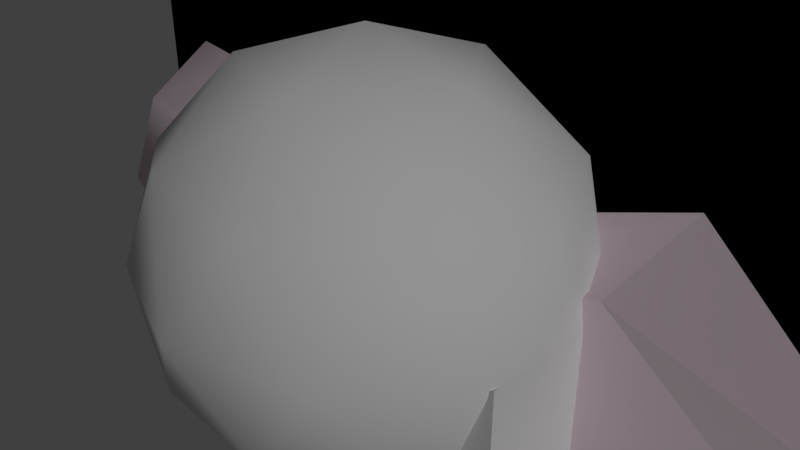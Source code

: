 # Source: cake-tiles-cavern.blend  (saved by Blender 2.78.0; exported with 4.5.12 LTS)
import bpy
from mathutils import Matrix  # noqa: F401  (used for matrix-valued properties, if any)

bpy.ops.wm.read_factory_settings(use_empty=True)
scene = bpy.context.scene
scene.name = 'Scene'

# ---- collections
col_collection_1 = bpy.data.collections.new('Collection 1'); scene.collection.children.link(col_collection_1)

# ---- materials (node trees are filled in below, after node groups)
mat_material_001 = bpy.data.materials.new('Material.001')
mat_material_001.alpha_threshold = 0.0
mat_material_001.use_transparent_shadow = False
mat_material_001.diffuse_color = (0.8276, 0.6893, 0.7588, 1.0)
mat_material_001.specular_color = (0.7357, 0.3962, 0.2278)
mat_material_001.roughness = 0.5
mat_material_001.specular_intensity = 0.09043
mat_material_001.line_color = (0.0, 0.0, 0.0, 1.0)
mat_material = bpy.data.materials.new('Material')
mat_material.alpha_threshold = 0.0
mat_material.use_transparent_shadow = False
mat_material.specular_color = (1.0, 0.2828, 0.0576)
mat_material.roughness = 0.5
mat_material.specular_intensity = 0.2074
mat_material.line_color = (0.0, 0.0, 0.0, 1.0)

# ---- material node trees

# ---- world
world_world = bpy.data.worlds.new('World'); scene.world = world_world
world_world.color = (0.05088, 0.05088, 0.05088)
world_world.use_sun_shadow = False
world_world.sun_shadow_jitter_overblur = 0.0
world_world.cycles.sampling_method = 'MANUAL'

# ---- cameras
cam_camera = bpy.data.cameras.new('Camera')
cam_camera.clip_end = 100.0
cam_camera.lens = 35.0
cam_camera.sensor_width = 32.0
cam_camera.sensor_height = 18.0
cam_camera.ortho_scale = 7.314
cam_camera.dof.focus_distance = 0.0
cam_camera.dof.aperture_fstop = 128.0

# ---- lights
light_lamp = bpy.data.lights.new('Lamp', 'SUN')
light_lamp.transmission_factor = 0.0
light_lamp.cutoff_distance = 30.0
light_lamp.angle = 0.1993
light_lamp.energy = 1.0
light_lamp.shadow_buffer_clip_start = 1.001
light_lamp.shadow_soft_size = 0.1
light_lamp.shadow_cascade_max_distance = 1000.0

# ---- meshes
me_plane_002 = bpy.data.meshes.new('Plane.002')
me_plane_002.from_pydata([(-7.464, 1.99, -2.482), (7.464, 1.99, -2.482), (-7.464, 1.99, 2.482), (7.464, 1.99, 2.482), (7.464, 1.99, -1.904), (-7.464, 1.99, -0.4386), (6.143, 1.99, -0.556), (3.177, 1.99, 0.3471), (0.195, 1.99, 0.003814), (-1.135, 1.99, 0.2326), (-1.64, 1.99, 0.4615), (-3.498, 1.99, 0.4767), (-5.218, 1.99, 0.3013), (-6.388, 1.99, 0.3471), (-4.691, 1.99, -1.339), (-3.819, 1.99, -1.011), (-3.337, 1.99, -0.9649), (-0.9978, 1.99, -1.262), (-0.172, 1.99, -1.476), (0.01147, 1.99, -1.735), (2.535, 1.99, -1.4), (2.993, 1.99, -1.918), (3.406, 1.99, -1.964), (4.301, 1.99, -1.72), (5.585, 1.99, -1.423), (7.076, 1.99, -1.995), (7.464, 1.99, -0.3318), (2.96, 0.469, 0.1544), (5.684, 0.469, -0.5062), (0.2217, 0.469, -0.09667), (-1.0, 0.469, 0.07074), (-1.463, 0.469, 0.2382), (-3.169, 0.469, 0.2493), (-4.749, 0.469, 0.121), (-5.823, 0.469, 0.1544), (-6.811, 0.469, -0.4203), (-4.265, 0.469, -1.079), (-3.464, 0.469, -0.8389), (-3.022, 0.469, -0.8054), (-0.8736, 0.469, -1.023), (-0.1154, 0.469, -1.179), (0.05315, 0.469, -1.369), (2.37, 0.469, -1.123), (2.791, 0.469, -1.503), (3.17, 0.469, -1.536), (3.992, 0.469, -1.358), (5.171, 0.469, -1.14), (6.54, 0.469, -1.559), (6.896, 0.469, -1.492), (6.896, 0.469, -0.3422)], [], [(0, 1, 4, 25, 24, 23, 22, 21, 20, 19, 18, 17, 16, 15, 14, 5), (13, 12, 11, 10, 9, 8, 7, 26, 3, 2, 5), (4, 26, 49, 48), (26, 7, 6), (28, 27, 29, 30, 31, 32, 33, 37, 38, 39, 40, 41, 42, 43, 44, 45, 46, 47, 48, 49), (6, 7, 27, 28), (20, 21, 43, 42), (5, 14, 36, 35), (7, 8, 29, 27), (21, 22, 44, 43), (14, 15, 37, 36), (8, 9, 30, 29), (22, 23, 45, 44), (15, 16, 38, 37), (9, 10, 31, 30), (23, 24, 46, 45), (16, 17, 39, 38), (10, 11, 32, 31), (24, 25, 47, 46), (17, 18, 40, 39), (11, 12, 33, 32), (25, 4, 48, 47), (18, 19, 41, 40), (12, 13, 34, 33), (26, 6, 28, 49), (19, 20, 42, 41), (13, 5, 35, 34), (37, 33, 34, 35, 36)])
me_plane_002.polygons.foreach_set('use_smooth', [True] * 28)
_uv = me_plane_002.uv_layers.new(name='UVMap')
_uv.uv.foreach_set('vector', [0.0, 0.0, 1.0, 0.0, 1.0, 0.1165, 0.9741, 0.09817, 0.8742, 0.2134, 0.7881, 0.1535, 0.7282, 0.1043, 0.7005, 0.1135, 0.6698, 0.218, 0.5008, 0.1504, 0.4885, 0.2027, 0.4332, 0.2457, 0.2764, 0.3056, 0.2442, 0.2964, 0.1858, 0.2303, 0.0, 0.4116, 0.07205, 0.5699, 0.1504, 0.5607, 0.2657, 0.596, 0.3901, 0.593, 0.4239, 0.5469, 0.5131, 0.5008, 0.7128, 0.5699, 1.0, 0.4332, 1.0, 1.0, 0.0, 1.0, 0.0, 0.4116, 0.4691, -0.06666, 0.6549, -0.06666, 0.6549, 0.1131, 0.4691, 0.1131, 1.0, 0.4332, 0.7128, 0.5699, 0.9116, 0.388, 0.9116, 0.388, 0.7128, 0.5699, 0.5131, 0.5008, 0.4239, 0.5469, 0.3901, 0.593, 0.2657, 0.596, 0.1504, 0.5607, 0.2442, 0.2964, 0.2764, 0.3056, 0.4332, 0.2457, 0.4885, 0.2027, 0.5008, 0.1504, 0.6698, 0.218, 0.7005, 0.1135, 0.7282, 0.1043, 0.7881, 0.1535, 0.8742, 0.2134, 0.9741, 0.09817, 1.0, 0.1165, 1.0, 0.4332, 0.8131, -0.06666, 1.18, -0.06666, 1.18, 0.1131, 0.8131, 0.1131, -0.163, -0.06666, -0.08114, -0.06666, -0.08114, 0.1131, -0.163, 0.1131, -1.393, -0.06666, -1.048, -0.06666, -1.048, 0.1131, -1.393, 0.1131, 1.18, -0.06666, 1.534, -0.06666, 1.534, 0.1131, 1.18, 0.1131, -0.08114, -0.06666, -0.03205, -0.06666, -0.03205, 0.1131, -0.08114, 0.1131, -1.048, -0.06666, -0.938, -0.06666, -0.938, 0.1131, -1.048, 0.1131, 1.534, -0.06666, 1.694, -0.06666, 1.694, 0.1131, 1.534, 0.1131, -0.03205, -0.06666, 0.07754, -0.06666, 0.07754, 0.1131, -0.03205, 0.1131, -0.938, -0.06666, -0.8809, -0.06666, -0.8809, 0.1131, -0.938, 0.1131, 1.694, -0.06666, 1.759, -0.06666, 1.759, 0.1131, 1.694, 0.1131, 0.07754, -0.06666, 0.2334, -0.06666, 0.2334, 0.1131, 0.07754, 0.1131, -0.8809, -0.06666, -0.6021, -0.06666, -0.6021, 0.1131, -0.8809, 0.1131, 1.759, -0.06666, 1.979, -0.06666, 1.979, 0.1131, 1.759, 0.1131, 0.2334, -0.06666, 0.4221, -0.06666, 0.4221, 0.1131, 0.2334, 0.1131, -0.6021, -0.06666, -0.5013, -0.06666, -0.5013, 0.1131, -0.6021, 0.1131, 1.979, -0.06666, 2.183, -0.06666, 2.183, 0.1131, 1.979, 0.1131, 0.4221, -0.06666, 0.4691, -0.06666, 0.4691, 0.1131, 0.4221, 0.1131, -0.5013, -0.06666, -0.4638, -0.06666, -0.4638, 0.1131, -0.5013, 0.1131, 2.183, -0.06666, 2.322, -0.06666, 2.322, 0.1131, 2.183, 0.1131, 0.6549, -0.06666, 0.8131, -0.06666, 0.8131, 0.1131, 0.6549, 0.1131, -0.4638, -0.06666, -0.163, -0.06666, -0.163, 0.1131, -0.4638, 0.1131, 2.322, -0.06666, 2.479, -0.06666, 2.479, 0.1131, 2.322, 0.1131, 0.2442, 0.2964, 0.1504, 0.5607, 0.07205, 0.5699, 0.0, 0.4116, 0.1858, 0.2303])
me_plane_002.materials.append(mat_material_001)
me_plane_002.use_remesh_preserve_volume = False
me_plane_002.use_remesh_preserve_attributes = False
me_plane_002.use_mirror_vertex_groups = False
me_plane_002.update()
me_plane_001 = bpy.data.meshes.new('Plane.001')
me_plane_001.from_pydata([(-7.464, 1.99, -2.482), (7.464, 1.99, -2.482), (-7.464, 1.99, 2.482), (7.464, 1.99, 2.482), (-1.558, 1.99, 0.6113), (-1.525, 1.99, 0.8416), (0.04122, 1.99, 1.883), (0.5029, 1.99, 1.818), (1.772, 1.99, 1.044), (-1.558, 19.93, 0.6113), (-1.525, 19.93, 0.8416), (0.04122, 19.93, 1.883), (0.5029, 19.93, 1.818), (1.772, 19.93, 1.044), (-3.372, 1.99, -0.9622), (-1.03, 1.99, 0.2385), (0.1731, 1.99, 0.01371), (2.943, 1.99, 0.3043), (3.504, 1.99, -0.9951), (2.481, 1.99, -1.406), (-0.008244, 1.99, -1.708), (-0.2391, 1.99, -1.423), (-3.372, 20.16, -0.9622), (-1.03, 20.16, 0.2385), (0.1731, 20.16, 0.01371), (2.943, 20.16, 0.3043), (3.504, 20.16, -0.9951), (2.481, 20.16, -1.406), (-0.008244, 20.16, -1.708), (-0.2391, 20.16, -1.423)], [], [(0, 1, 18, 19, 20, 21, 14), (13, 12, 11, 10, 9), (2, 4, 5, 6, 7, 8, 3), (6, 5, 10, 11), (4, 8, 13, 9), (7, 6, 11, 12), (5, 4, 9, 10), (8, 7, 12, 13), (22, 29, 28, 27, 26, 25, 24, 23), (16, 15, 23, 24), (15, 16, 17, 8, 4), (21, 20, 28, 29), (19, 18, 26, 27), (17, 16, 24, 25), (15, 14, 22, 23), (14, 21, 29, 22), (20, 19, 27, 28), (18, 17, 25, 26), (4, 2, 0, 14, 15), (8, 17, 3), (3, 17, 18, 1)])
me_plane_001.polygons.foreach_set('use_smooth', [True] * 21)
_uv = me_plane_001.uv_layers.new(name='UVMap')
_uv.uv.foreach_set('vector', [0.0, 0.0, 1.0, 0.0, 0.7347, 0.2995, 0.6662, 0.2167, 0.4994, 0.1559, 0.484, 0.2134, 0.2741, 0.3062, 0.6187, 0.7104, 0.5337, 0.8662, 0.5028, 0.8794, 0.3978, 0.6695, 0.3956, 0.6232, 0.0, 1.0, 0.3956, 0.6232, 0.3978, 0.6695, 0.5028, 0.8794, 0.5337, 0.8662, 0.6187, 0.7104, 1.0, 1.0, -0.1772, 0.8839, -0.1772, 0.7646, 0.9606, 0.7646, 0.9606, 0.8839, -0.1773, 1.221, -0.1773, 1.008, 0.9606, 1.008, 0.9606, 1.221, -0.1772, 0.9135, -0.1772, 0.8839, 0.9606, 0.8839, 0.9606, 0.9135, -0.1772, 0.7646, -0.1772, 0.7448, 0.9607, 0.7448, 0.9606, 0.7646, -0.1773, 1.008, -0.1772, 0.9135, 0.9606, 0.9135, 0.9606, 1.008, 0.2741, 0.3062, 0.484, 0.2134, 0.4994, 0.1559, 0.6662, 0.2167, 0.7347, 0.2995, 0.6972, 0.5613, 0.5116, 0.5028, 0.431, 0.548, -0.1773, 0.2468, -0.1773, 0.1687, 0.9817, 0.1687, 0.9816, 0.2468, 0.431, 0.548, 0.5116, 0.5028, 0.6972, 0.5613, 0.6187, 0.7104, 0.3956, 0.6232, -0.1773, -0.201, -0.1773, -0.2244, 0.9817, -0.2244, 0.9817, -0.201, -0.1773, 0.5849, -0.1773, 0.5146, 0.9817, 0.5146, 0.9817, 0.5849, -0.1773, 0.4244, -0.1773, 0.2468, 0.9816, 0.2468, 0.9817, 0.4244, -0.1773, 0.1687, -0.1773, 0.0009223, 0.9817, 0.0009226, 0.9817, 0.1687, -0.1773, 0.0009223, -0.1773, -0.201, 0.9817, -0.201, 0.9817, 0.0009226, -0.1773, 0.7448, -0.1773, 0.5849, 0.9817, 0.5849, 0.9817, 0.7448, -0.1773, 0.5146, -0.1773, 0.4244, 0.9817, 0.4244, 0.9817, 0.5146, 0.3956, 0.6232, 0.0, 1.0, 0.0, 0.0, 0.2741, 0.3062, 0.431, 0.548, 0.6187, 0.7104, 0.6972, 0.5613, 1.0, 1.0, 1.0, 1.0, 0.6972, 0.5613, 0.7347, 0.2995, 1.0, 0.0])
_ca = me_plane_001.color_attributes.new('Col', 'BYTE_COLOR', 'CORNER')
_ca.data.foreach_set('color', [1.0, 1.0, 1.0, 1.0, 1.0, 1.0, 1.0, 1.0, 1.0, 1.0, 1.0, 1.0, 0.9911, 0.9911, 0.9911, 0.9961, 1.0, 1.0, 1.0, 1.0, 1.0, 1.0, 1.0, 1.0, 1.0, 1.0, 1.0, 1.0, 0.0, 0.0, 0.0, 1.0, 0.0, 0.0, 0.0, 1.0, 0.0, 0.0, 0.0, 1.0, 0.0, 0.0, 0.0, 1.0, 0.0, 0.0, 0.0, 1.0, 1.0, 1.0, 1.0, 1.0, 1.0, 1.0, 1.0, 1.0, 1.0, 1.0, 1.0, 1.0, 1.0, 1.0, 1.0, 1.0, 1.0, 1.0, 1.0, 1.0, 1.0, 1.0, 1.0, 1.0, 1.0, 1.0, 1.0, 1.0, 1.0, 1.0, 1.0, 1.0, 1.0, 1.0, 1.0, 1.0, 0.0, 0.0, 0.0, 1.0, 0.0, 0.0, 0.0, 1.0, 1.0, 1.0, 1.0, 1.0, 1.0, 1.0, 1.0, 1.0, 0.0, 0.0, 0.0, 1.0, 0.0, 0.0, 0.0, 1.0, 1.0, 1.0, 1.0, 1.0, 1.0, 1.0, 1.0, 1.0, 0.0, 0.0, 0.0, 1.0, 0.0, 0.0, 0.0, 1.0, 1.0, 1.0, 1.0, 1.0, 1.0, 1.0, 1.0, 1.0, 0.0, 0.0, 0.0, 1.0, 0.0, 0.0, 0.0, 1.0, 1.0, 1.0, 1.0, 1.0, 1.0, 1.0, 1.0, 1.0, 0.0, 0.0, 0.0, 1.0, 0.0, 0.0, 0.0, 1.0, 0.0, 0.0, 0.0, 1.0, 0.0, 0.0, 0.0, 1.0, 0.0, 0.0, 0.0, 1.0, 0.0, 0.0, 0.0, 1.0, 0.0, 0.0, 0.0, 1.0, 0.0, 0.0, 0.0, 1.0, 0.0, 0.0, 0.0, 1.0, 0.0, 0.0, 0.0, 1.0, 1.0, 1.0, 1.0, 1.0, 1.0, 1.0, 1.0, 1.0, 0.0, 0.0, 0.0, 1.0, 0.0, 0.0, 0.0, 1.0, 1.0, 1.0, 1.0, 1.0, 1.0, 1.0, 1.0, 1.0, 0.9911, 0.9911, 0.9911, 0.9961, 1.0, 1.0, 1.0, 1.0, 1.0, 1.0, 1.0, 1.0, 1.0, 1.0, 1.0, 1.0, 1.0, 1.0, 1.0, 1.0, 0.0, 0.0, 0.0, 1.0, 0.0, 0.0, 0.0, 1.0, 0.9911, 0.9911, 0.9911, 0.9961, 1.0, 1.0, 1.0, 1.0, 0.0, 0.0, 0.0, 1.0, 0.0, 0.0, 0.0, 1.0, 0.9911, 0.9911, 0.9911, 0.9961, 1.0, 1.0, 1.0, 1.0, 0.0, 0.0, 0.0, 1.0, 0.0, 0.0, 0.0, 1.0, 1.0, 1.0, 1.0, 1.0, 1.0, 1.0, 1.0, 1.0, 0.0, 0.0, 0.0, 1.0, 0.0, 0.0, 0.0, 1.0, 1.0, 1.0, 1.0, 1.0, 1.0, 1.0, 1.0, 1.0, 0.0, 0.0, 0.0, 1.0, 0.0, 0.0, 0.0, 1.0, 1.0, 1.0, 1.0, 1.0, 0.9911, 0.9911, 0.9911, 0.9961, 0.0, 0.0, 0.0, 1.0, 0.0, 0.0, 0.0, 1.0, 1.0, 1.0, 1.0, 1.0, 0.9911, 0.9911, 0.9911, 0.9961, 0.0, 0.0, 0.0, 1.0, 0.0, 0.0, 0.0, 1.0, 1.0, 1.0, 1.0, 1.0, 1.0, 1.0, 1.0, 1.0, 1.0, 1.0, 1.0, 1.0, 1.0, 1.0, 1.0, 1.0, 1.0, 1.0, 1.0, 1.0, 1.0, 1.0, 1.0, 1.0, 0.9911, 0.9911, 0.9911, 0.9961, 1.0, 1.0, 1.0, 1.0, 1.0, 1.0, 1.0, 1.0, 0.9911, 0.9911, 0.9911, 0.9961, 1.0, 1.0, 1.0, 1.0, 1.0, 1.0, 1.0, 1.0])
me_plane_001.materials.append(mat_material_001)
me_plane_001.use_remesh_preserve_volume = False
me_plane_001.use_remesh_preserve_attributes = False
me_plane_001.use_mirror_vertex_groups = False
me_plane_001.update()
me_plane = bpy.data.meshes.new('Plane')
me_plane.from_pydata([(-7.464, 1.99, -2.482), (7.464, 1.99, -2.482), (-7.464, 1.99, 2.482), (7.464, 1.99, 2.482)], [], [(0, 1, 3, 2)])
_uv = me_plane.uv_layers.new(name='UVMap')
_uv.uv.foreach_set('vector', [0.0, 0.0, 1.0, 0.0, 1.0, 1.0, 0.0, 1.0])
me_plane.materials.append(mat_material_001)
me_plane.use_remesh_preserve_volume = False
me_plane.use_remesh_preserve_attributes = False
me_plane.use_mirror_vertex_groups = False
me_plane.update()
me_cube_009 = bpy.data.meshes.new('Cube.009')
me_cube_009.from_pydata([(0.9009, 0.3816, -0.972), (-0.9009, 0.3816, -0.972), (-0.9009, -0.376, -0.972), (0.9009, -0.376, -0.972), (0.9009, 0.376, 1.0), (0.9009, -0.376, 1.0), (-0.9009, -0.376, 1.0), (-0.9009, 0.376, 1.0), (0.9534, 0.3268, -0.9133), (0.9534, 0.322, 0.9413), (-0.9534, 0.3268, -0.9133), (-0.9534, 0.322, 0.9413), (-0.9534, -0.3216, -0.9133), (0.9534, -0.3216, -0.9133), (0.9534, -0.3216, 0.9413), (-0.9534, -0.3216, 0.9413)], [], [(2, 6, 15, 12), (5, 3, 13, 14), (3, 2, 1, 0), (4, 7, 6, 5), (5, 6, 2, 3), (9, 14, 13, 8), (10, 12, 15, 11), (1, 2, 12, 10), (6, 7, 11, 15), (4, 5, 14, 9), (3, 0, 8, 13)])
me_cube_009.polygons.foreach_set('use_smooth', [True] * 11)
_uv = me_cube_009.uv_layers.new(name='UVMap')
_uv.uv.foreach_set('vector', [0.2718, 0.29, 0.2816, 0.6317, 0.2304, 0.5904, 0.2255, 0.3358, 0.6547, 0.6906, 0.6656, 0.3461, 0.7146, 0.391, 0.703, 0.6469, 0.6656, 0.3461, 0.2718, 0.29, 0.2066, 0.1153, 0.738, 0.1176, 0.7725, 0.9017, 0.1516, 0.9017, 0.2816, 0.6317, 0.6547, 0.6906, 0.6547, 0.6906, 0.2816, 0.6317, 0.2718, 0.29, 0.6656, 0.3461, 0.7997, 0.7604, 0.703, 0.6469, 0.7146, 0.391, 0.7715, 0.2286, 0.1763, 0.2147, 0.2255, 0.3358, 0.2304, 0.5904, 0.1218, 0.744, 0.2066, 0.1153, 0.2718, 0.29, 0.2255, 0.3358, 0.1763, 0.2147, 0.2816, 0.6317, 0.1516, 0.9017, 0.1218, 0.744, 0.2304, 0.5904, 0.7725, 0.9017, 0.6547, 0.6906, 0.703, 0.6469, 0.7997, 0.7604, 0.6656, 0.3461, 0.738, 0.1176, 0.7715, 0.2286, 0.7146, 0.391])
me_cube_009.materials.append(mat_material)
me_cube_009.use_remesh_preserve_volume = False
me_cube_009.use_remesh_preserve_attributes = False
me_cube_009.use_mirror_vertex_groups = False
me_cube_009.update()
me_cube_008 = bpy.data.meshes.new('Cube.008')
me_cube_008.from_pydata([(0.5324, 0.2255, 0.5187), (-0.5324, 0.2255, 0.5187), (-0.5324, -0.2222, 0.5187), (0.5324, -0.2222, 0.5187), (0.5324, 0.2222, 1.0), (0.5324, -0.2222, 1.0), (-0.5324, -0.2222, 1.0), (-0.5324, 0.2222, 1.0), (0.6349, 0.1931, 0.5534), (0.6349, 0.1903, 0.9653), (-0.6349, 0.1931, 0.5534), (-0.6349, 0.1903, 0.9653), (-0.6349, -0.1901, 0.5534), (0.6349, -0.1901, 0.5534), (0.6349, -0.1901, 0.9653), (-0.6349, -0.1901, 0.9653)], [], [(2, 6, 15, 12), (5, 3, 13, 14), (3, 2, 1, 0), (4, 7, 6, 5), (5, 6, 2, 3), (9, 14, 13, 8), (10, 12, 15, 11), (1, 2, 12, 10), (6, 7, 11, 15), (4, 5, 14, 9), (3, 0, 8, 13)])
me_cube_008.polygons.foreach_set('use_smooth', [True] * 11)
_uv = me_cube_008.uv_layers.new(name='UVMap')
_uv.uv.foreach_set('vector', [0.1021, 0.2761, 0.1203, 0.6412, 0.02477, 0.597, 0.01578, 0.3251, 0.8163, 0.704, 0.8366, 0.336, 0.9279, 0.384, 0.9064, 0.6574, 0.8366, 0.336, 0.1021, 0.2761, -0.01956, 0.08946, 0.9715, 0.09194, 1.036, 0.9296, -0.1221, 0.9296, 0.1203, 0.6412, 0.8163, 0.704, 0.8163, 0.704, 0.1203, 0.6412, 0.1021, 0.2761, 0.8366, 0.336, 1.087, 0.7786, 0.9064, 0.6574, 0.9279, 0.384, 1.034, 0.2106, -0.07601, 0.1957, 0.01578, 0.3251, 0.02477, 0.597, -0.1777, 0.7611, -0.01956, 0.08946, 0.1021, 0.2761, 0.01578, 0.3251, -0.07601, 0.1957, 0.1203, 0.6412, -0.1221, 0.9296, -0.1777, 0.7611, 0.02477, 0.597, 1.036, 0.9296, 0.8163, 0.704, 0.9064, 0.6574, 1.087, 0.7786, 0.8366, 0.336, 0.9715, 0.09194, 1.034, 0.2106, 0.9279, 0.384])
me_cube_008.materials.append(mat_material)
me_cube_008.use_remesh_preserve_volume = False
me_cube_008.use_remesh_preserve_attributes = False
me_cube_008.use_mirror_vertex_groups = False
me_cube_008.update()
me_icosphere = bpy.data.meshes.new('Icosphere')
me_icosphere.from_pydata([(3.307e-09, -1.157e-08, -3.33), (2.41, -1.751, -1.489), (-0.9204, -2.833, -1.489), (-2.979, -1.157e-08, -1.489), (-0.9204, 2.833, -1.489), (2.41, 1.751, -1.489), (0.9204, -2.833, 1.489), (-2.41, -1.751, 1.489), (-2.41, 1.751, 1.489), (0.9204, 2.833, 1.489), (2.979, -1.157e-08, 1.489), (3.307e-09, -1.157e-08, 3.33), (-0.541, -1.665, -2.833), (1.416, -1.029, -2.833), (0.8754, -2.694, -1.751), (2.833, -1.157e-08, -1.751), (1.416, 1.029, -2.833), (-1.751, -1.157e-08, -2.833), (-2.292, -1.665, -1.751), (-0.541, 1.665, -2.833), (-2.292, 1.665, -1.751), (0.8754, 2.694, -1.751), (3.167, -1.029, -3.307e-09), (3.167, 1.029, -3.307e-09), (3.307e-09, -3.33, -3.307e-09), (1.957, -2.694, -3.307e-09), (-3.167, -1.029, -3.307e-09), (-1.957, -2.694, -3.307e-09), (-1.957, 2.694, -3.307e-09), (-3.167, 1.029, -3.307e-09), (1.957, 2.694, -3.307e-09), (3.307e-09, 3.33, -3.307e-09), (2.292, -1.665, 1.751), (-0.8754, -2.694, 1.751), (-2.833, -1.157e-08, 1.751), (-0.8754, 2.694, 1.751), (2.292, 1.665, 1.751), (0.541, -1.665, 2.833), (1.751, -1.157e-08, 2.833), (-1.416, -1.029, 2.833), (-1.416, 1.029, 2.833), (0.541, 1.665, 2.833)], [], [(0, 13, 12), (1, 13, 15), (0, 12, 17), (0, 17, 19), (0, 19, 16), (1, 15, 22), (2, 14, 24), (3, 18, 26), (4, 20, 28), (5, 21, 30), (1, 22, 25), (2, 24, 27), (3, 26, 29), (4, 28, 31), (5, 30, 23), (6, 32, 37), (7, 33, 39), (8, 34, 40), (9, 35, 41), (10, 36, 38), (38, 41, 11), (38, 36, 41), (36, 9, 41), (41, 40, 11), (41, 35, 40), (35, 8, 40), (40, 39, 11), (40, 34, 39), (34, 7, 39), (39, 37, 11), (39, 33, 37), (33, 6, 37), (37, 38, 11), (37, 32, 38), (32, 10, 38), (23, 36, 10), (23, 30, 36), (30, 9, 36), (31, 35, 9), (31, 28, 35), (28, 8, 35), (29, 34, 8), (29, 26, 34), (26, 7, 34), (27, 33, 7), (27, 24, 33), (24, 6, 33), (25, 32, 6), (25, 22, 32), (22, 10, 32), (30, 31, 9), (30, 21, 31), (21, 4, 31), (28, 29, 8), (28, 20, 29), (20, 3, 29), (26, 27, 7), (26, 18, 27), (18, 2, 27), (24, 25, 6), (24, 14, 25), (14, 1, 25), (22, 23, 10), (22, 15, 23), (15, 5, 23), (16, 21, 5), (16, 19, 21), (19, 4, 21), (19, 20, 4), (19, 17, 20), (17, 3, 20), (17, 18, 3), (17, 12, 18), (12, 2, 18), (15, 16, 5), (15, 13, 16), (13, 0, 16), (12, 14, 2), (12, 13, 14), (13, 1, 14)])
me_icosphere.polygons.foreach_set('use_smooth', [True] * 80)
_uv = me_icosphere.uv_layers.new(name='UVMap')
_uv.uv.foreach_set('vector', [-0.5674, -0.2263, -0.2416, -0.07013, -0.5013, 0.1239, -0.1116, 0.2249, -0.2416, -0.07013, 0.05617, 0.01215, 1.465, -0.2263, 1.531, 0.1239, 1.278, 0.07424, 1.465, -0.2263, 1.278, 0.07424, 1.033, -0.2125, 1.465, -0.2263, 1.033, -0.2125, 0.1137, -0.392, -0.1116, 0.2249, 0.05617, 0.01215, 0.04551, 0.4017, -0.4729, 0.4778, -0.2993, 0.3242, -0.3386, 0.7265, 1.203, 0.4037, 1.379, 0.4298, 1.25, 0.734, 0.8512, 0.07101, 1.053, 0.203, 0.8801, 0.4273, 0.3068, -0.06226, 0.6108, -0.1236, 0.4502, 0.2102, -0.1116, 0.2249, 0.04551, 0.4017, -0.136, 0.5727, -0.4729, 0.4778, -0.3386, 0.7265, -0.5659, 0.7898, 1.203, 0.4037, 1.25, 0.734, 1.062, 0.5983, 0.8512, 0.07101, 0.8801, 0.4273, 0.6775, 0.2735, 0.3068, -0.06226, 0.4502, 0.2102, 0.2339, 0.266, -0.1649, 0.929, 0.03674, 0.797, 0.01668, 1.212, 1.323, 1.062, 1.627, 1.124, 1.13, 1.392, 0.9045, 0.7751, 1.072, 0.9878, 0.7745, 1.07, 0.5432, 0.5222, 0.7168, 0.6758, 0.5148, 0.8761, 0.1872, 0.5963, 0.3626, 0.5702, 0.2621, 0.9258, 0.2621, 0.9258, 0.5148, 0.8761, 0.4487, 1.226, 0.2621, 0.9258, 0.3626, 0.5702, 0.5148, 0.8761, 0.3626, 0.5702, 0.5432, 0.5222, 0.5148, 0.8761, 0.5148, 0.8761, 0.7745, 1.07, 0.4487, 1.226, 0.5148, 0.8761, 0.7168, 0.6758, 0.7745, 1.07, 0.7168, 0.6758, 0.9045, 0.7751, 0.7745, 1.07, 0.7745, 1.07, 1.13, 1.392, 0.4487, 1.226, 0.7745, 1.07, 1.072, 0.9878, 1.13, 1.392, 1.072, 0.9878, 1.323, 1.062, 1.13, 1.392, 1.13, 1.392, 2.049, 1.212, 0.4487, 1.226, 1.13, 1.392, 1.627, 1.124, 2.049, 1.212, -0.4053, 1.124, -0.1649, 0.929, 0.01668, 1.212, 0.01668, 1.212, 0.2621, 0.9258, 0.4487, 1.226, 0.01668, 1.212, 0.03674, 0.797, 0.2621, 0.9258, 0.03674, 0.797, 0.1872, 0.5963, 0.2621, 0.9258, 0.2339, 0.266, 0.3626, 0.5702, 0.1872, 0.5963, 0.2339, 0.266, 0.4502, 0.2102, 0.3626, 0.5702, 0.4502, 0.2102, 0.5432, 0.5222, 0.3626, 0.5702, 0.6775, 0.2735, 0.7168, 0.6758, 0.5432, 0.5222, 0.6775, 0.2735, 0.8801, 0.4273, 0.7168, 0.6758, 0.8801, 0.4273, 0.9045, 0.7751, 0.7168, 0.6758, 1.062, 0.5983, 1.072, 0.9878, 0.9045, 0.7751, 1.062, 0.5983, 1.25, 0.734, 1.072, 0.9878, 1.25, 0.734, 1.323, 1.062, 1.072, 0.9878, 1.466, 0.7898, 1.627, 1.124, 1.323, 1.062, -0.5659, 0.7898, -0.3386, 0.7265, -0.4053, 1.124, -0.3386, 0.7265, -0.1649, 0.929, -0.4053, 1.124, -0.136, 0.5727, 0.03674, 0.797, -0.1649, 0.929, -0.136, 0.5727, 0.04551, 0.4017, 0.03674, 0.797, 0.04551, 0.4017, 0.1872, 0.5963, 0.03674, 0.797, 0.4502, 0.2102, 0.6775, 0.2735, 0.5432, 0.5222, 0.4502, 0.2102, 0.6108, -0.1236, 0.6775, 0.2735, 0.6108, -0.1236, 0.8512, 0.07101, 0.6775, 0.2735, 0.8801, 0.4273, 1.062, 0.5983, 0.9045, 0.7751, 0.8801, 0.4273, 1.053, 0.203, 1.062, 0.5983, 1.053, 0.203, 1.203, 0.4037, 1.062, 0.5983, 1.25, 0.734, 1.466, 0.7898, 1.323, 1.062, 1.25, 0.734, 1.379, 0.4298, 1.466, 0.7898, 1.379, 0.4298, 1.559, 0.4778, 1.466, 0.7898, -0.3386, 0.7265, -0.136, 0.5727, -0.1649, 0.929, -0.3386, 0.7265, -0.2993, 0.3242, -0.136, 0.5727, -0.2993, 0.3242, -0.1116, 0.2249, -0.136, 0.5727, 0.04551, 0.4017, 0.2339, 0.266, 0.1872, 0.5963, 0.04551, 0.4017, 0.05617, 0.01215, 0.2339, 0.266, 0.05617, 0.01215, 0.3068, -0.06226, 0.2339, 0.266, 0.1137, -0.392, 0.6108, -0.1236, 0.3068, -0.06226, 0.1137, -0.392, 1.033, -0.2125, 0.6108, -0.1236, 1.033, -0.2125, 0.8512, 0.07101, 0.6108, -0.1236, 1.033, -0.2125, 1.053, 0.203, 0.8512, 0.07101, 1.033, -0.2125, 1.278, 0.07424, 1.053, 0.203, 1.278, 0.07424, 1.203, 0.4037, 1.053, 0.203, 1.278, 0.07424, 1.379, 0.4298, 1.203, 0.4037, 1.278, 0.07424, 1.531, 0.1239, 1.379, 0.4298, 1.531, 0.1239, 1.559, 0.4778, 1.379, 0.4298, 0.05617, 0.01215, 0.1137, -0.392, 0.3068, -0.06226, 0.05617, 0.01215, -0.2416, -0.07013, 0.1137, -0.392, -0.2416, -0.07013, -0.5674, -0.2263, 0.1137, -0.392, -0.5013, 0.1239, -0.2993, 0.3242, -0.4729, 0.4778, -0.5013, 0.1239, -0.2416, -0.07013, -0.2993, 0.3242, -0.2416, -0.07013, -0.1116, 0.2249, -0.2993, 0.3242])
me_icosphere.materials.append(mat_material)
me_icosphere.use_remesh_preserve_volume = False
me_icosphere.use_remesh_preserve_attributes = False
me_icosphere.use_mirror_vertex_groups = False
me_icosphere.update()
me_cube_007 = bpy.data.meshes.new('Cube.007')
me_cube_007.from_pydata([(1.0, 2.495, -1.358), (1.0, -1.0, -0.5829), (1.0, 2.495, 1.3), (1.0, -1.0, 1.0), (2.0, 2.495, -0.08472), (2.0, -1.0, -0.04215), (1.671, 2.495, 1.236), (1.671, -1.0, 0.9356), (1.0, -1.214, 0.0), (2.0, 2.495, 0.6077), (2.0, -1.0, 0.4789), (1.0, 0.3333, -1.0), (1.0, -0.3333, -0.8895), (1.0, 0.3333, 1.0), (1.0, -0.3333, 1.0), (2.0, 0.3333, -0.04215), (2.0, -0.3333, -0.04215), (1.671, 0.3333, 0.9356), (1.671, -0.3333, 0.9356), (2.0, 0.3333, 0.4789), (2.0, -0.3333, 0.4789), (0.001362, 2.495, -1.358), (0.001362, -1.0, -0.5829), (0.001362, 2.495, 1.3), (0.001361, -1.0, 1.0), (0.001362, -1.214, 0.0), (0.001362, 0.3333, -1.0), (0.001362, -0.3333, -0.8895), (0.001362, 0.3333, 1.0), (0.001362, -0.3333, 1.0)], [], [(14, 3, 7, 18), (20, 18, 7, 10), (8, 1, 5, 10), (11, 0, 4, 15), (3, 8, 10, 7), (16, 20, 10, 5), (4, 9, 19, 15), (15, 19, 20, 16), (1, 12, 16, 5), (12, 11, 15, 16), (9, 6, 17, 19), (19, 17, 18, 20), (2, 13, 17, 6), (13, 14, 18, 17), (14, 13, 28, 29), (11, 12, 27, 26), (3, 14, 29, 24), (12, 1, 22, 27), (1, 8, 25, 22), (13, 2, 23, 28), (0, 11, 26, 21), (8, 3, 24, 25)])
me_cube_007.polygons.foreach_set('use_smooth', [True] * 22)
_uv = me_cube_007.uv_layers.new(name='UVMap')
_uv.uv.foreach_set('vector', [-0.6255, 1.194, -0.8748, 0.9606, -0.6682, 0.8167, -0.4561, 0.918, -0.4093, 0.6844, -0.4561, 0.918, -0.6682, 0.8167, -0.6382, 0.6695, -0.9803, 0.5184, -0.9038, 0.2246, -0.6361, 0.5352, -0.6382, 0.6695, -0.3654, -0.3031, 0.99, -0.9061, 0.99, 0.3136, -0.112, 0.4156, -0.8748, 0.9606, -0.9803, 0.5184, -0.6382, 0.6695, -0.6682, 0.8167, -0.426, 0.4692, -0.4093, 0.6844, -0.6382, 0.6695, -0.6361, 0.5352, 0.99, 0.3136, 0.99, 0.8138, -0.09296, 0.6983, -0.112, 0.4156, -0.112, 0.4156, -0.09296, 0.6983, -0.4093, 0.6844, -0.426, 0.4692, -0.9038, 0.2246, -0.68, -0.06974, -0.426, 0.4692, -0.6361, 0.5352, -0.68, -0.06974, -0.3654, -0.3031, -0.112, 0.4156, -0.426, 0.4692, 0.99, 0.8138, 0.99, 1.318, -0.1295, 1.015, -0.09296, 0.6983, -0.09296, 0.6983, -0.1295, 1.015, -0.4561, 0.918, -0.4093, 0.6844, 0.99, 1.78, -0.2825, 1.386, -0.1295, 1.015, 0.99, 1.318, -0.2825, 1.386, -0.6255, 1.194, -0.4561, 0.918, -0.1295, 1.015, -0.6255, 1.194, -0.2825, 1.386, -0.6243, 1.974, -1.051, 1.685, -0.3654, -0.3031, -0.68, -0.06974, -1.219, -0.513, -0.812, -0.8875, -0.8748, 0.9606, -0.6255, 1.194, -1.051, 1.685, -1.402, 1.299, -0.68, -0.06974, -0.9038, 0.2246, -1.532, 0.007271, -1.219, -0.513, -0.9038, 0.2246, -0.9803, 0.5184, -1.628, 0.5069, -1.532, 0.007271, -0.2825, 1.386, 0.99, 1.78, 0.99, 2.464, -0.6243, 1.974, 0.99, -0.9061, -0.3654, -0.3031, -0.812, -0.8875, 0.99, -1.611, -0.9803, 0.5184, -0.8748, 0.9606, -1.402, 1.299, -1.628, 0.5069])
me_cube_007.materials.append(mat_material)
me_cube_007.use_remesh_preserve_volume = False
me_cube_007.use_remesh_preserve_attributes = False
me_cube_007.use_mirror_vertex_groups = False
me_cube_007.update()
me_cube_006 = bpy.data.meshes.new('Cube.006')
me_cube_006.from_pydata([(1.0, 2.495, -1.358), (1.0, -1.0, -0.5829), (-1.0, -1.0, -0.5829), (-1.0, 2.495, -1.358), (1.0, 2.495, 1.3), (1.0, -1.0, 1.0), (-1.0, -1.0, 1.0), (-1.0, 2.495, 1.3), (1.0, -1.214, 0.0), (-1.0, -1.214, 0.0), (1.0, 0.3333, -1.0), (1.0, -0.3333, -0.8895), (-1.0, -0.3333, -0.8895), (-1.0, 0.3333, -1.0), (1.0, 0.3333, 1.0), (1.0, -0.3333, 1.0), (-1.0, -0.3333, 1.0), (-1.0, 0.3333, 1.0)], [], [(11, 1, 2, 12), (15, 16, 6, 5), (8, 5, 6, 9), (1, 8, 9, 2), (4, 7, 17, 14), (14, 17, 16, 15), (0, 10, 13, 3), (10, 11, 12, 13)])
me_cube_006.polygons.foreach_set('use_smooth', [True] * 8)
_uv = me_cube_006.uv_layers.new(name='UVMap')
_uv.uv.foreach_set('vector', [-0.008887, -0.1097, -0.008886, 0.2704, 1.001, 0.2704, 1.001, -0.1097, -0.008884, 1.467, 1.001, 1.467, 1.001, 1.122, -0.008884, 1.122, -0.008885, 0.5921, -0.008884, 1.122, 1.001, 1.122, 1.001, 0.5921, -0.008886, 0.2704, -0.008885, 0.5921, 1.001, 0.5921, 1.001, 0.2704, -0.008882, 2.943, 1.001, 2.943, 1.001, 1.813, -0.008884, 1.813, -0.008884, 1.813, 1.001, 1.813, 1.001, 1.467, -0.008884, 1.467, -0.008889, -1.595, -0.008887, -0.4598, 1.001, -0.4598, 1.001, -1.595, -0.008887, -0.4598, -0.008887, -0.1097, 1.001, -0.1097, 1.001, -0.4598])
me_cube_006.materials.append(mat_material)
me_cube_006.use_remesh_preserve_volume = False
me_cube_006.use_remesh_preserve_attributes = False
me_cube_006.use_mirror_vertex_groups = False
me_cube_006.update()
me_cube_005 = bpy.data.meshes.new('Cube.005')
me_cube_005.from_pydata([(-1.0, -1.0, -0.5829), (-1.0, 2.495, -1.358), (-1.0, -1.0, 1.0), (-1.0, 2.495, 1.3), (-2.0, -1.0, -0.04215), (-2.0, 2.495, -0.08472), (-1.671, -1.0, 0.9356), (-1.671, 2.495, 1.236), (-1.0, -1.214, 0.0), (-2.0, -1.0, 0.4789), (-2.0, 2.495, 0.6077), (-1.0, -0.3333, -0.8895), (-1.0, 0.3333, -1.0), (-1.0, -0.3333, 1.0), (-1.0, 0.3333, 1.0), (-2.0, -0.3333, -0.04215), (-2.0, 0.3333, -0.04215), (-1.671, -0.3333, 0.9356), (-1.671, 0.3333, 0.9356), (-2.0, -0.3333, 0.4789), (-2.0, 0.3333, 0.4789), (0.001434, -1.0, -0.5829), (0.001435, 2.495, -1.358), (0.001434, -1.0, 1.0), (0.001434, 2.495, 1.3), (0.001434, -1.214, 0.0), (0.001434, -0.3333, -0.8895), (0.001435, 0.3333, -1.0), (0.001434, -0.3333, 1.0), (0.001434, 0.3333, 1.0)], [], [(11, 0, 4, 15), (20, 18, 7, 10), (8, 2, 6, 9), (14, 3, 7, 18), (0, 8, 9, 4), (16, 20, 10, 5), (4, 9, 19, 15), (15, 19, 20, 16), (2, 13, 17, 6), (13, 14, 18, 17), (9, 6, 17, 19), (19, 17, 18, 20), (1, 12, 16, 5), (12, 11, 15, 16), (2, 8, 25, 23), (14, 13, 28, 29), (11, 12, 27, 26), (3, 14, 29, 24), (12, 1, 22, 27), (8, 0, 21, 25), (13, 2, 23, 28), (0, 11, 26, 21)])
me_cube_005.polygons.foreach_set('use_smooth', [True] * 22)
_uv = me_cube_005.uv_layers.new(name='UVMap')
_uv.uv.foreach_set('vector', [1.394, -0.03305, 1.597, 0.2024, 1.394, 0.4704, 1.2, 0.4286, 0.929, 0.6392, 0.979, 0.9003, 0.003977, 1.198, 0.003977, 0.7629, 1.677, 0.4433, 1.602, 0.8195, 1.42, 0.7166, 1.391, 0.5868, 1.117, 1.232, 0.003977, 1.606, 0.003977, 1.198, 0.979, 0.9003, 1.597, 0.2024, 1.677, 0.4433, 1.391, 0.5868, 1.394, 0.4704, 0.928, 0.3962, 0.929, 0.6392, 0.003977, 0.7629, 0.003977, 0.3363, 1.394, 0.4704, 1.391, 0.5868, 1.198, 0.6122, 1.2, 0.4286, 1.2, 0.4286, 1.198, 0.6122, 0.929, 0.6392, 0.928, 0.3962, 1.602, 0.8195, 1.409, 1.043, 1.248, 0.8062, 1.42, 0.7166, 1.409, 1.043, 1.117, 1.232, 0.979, 0.9003, 1.248, 0.8062, 1.391, 0.5868, 1.42, 0.7166, 1.248, 0.8062, 1.198, 0.6122, 1.198, 0.6122, 1.248, 0.8062, 0.979, 0.9003, 0.929, 0.6392, 0.003977, -0.6799, 1.123, -0.2132, 0.928, 0.3962, 0.003977, 0.3363, 1.123, -0.2132, 1.394, -0.03305, 1.2, 0.4286, 0.928, 0.3962, 1.602, 0.8195, 1.677, 0.4433, 2.21, 0.3517, 2.125, 1.057, 1.117, 1.232, 1.409, 1.043, 1.855, 1.458, 1.479, 1.765, 1.394, -0.03305, 1.123, -0.2132, 1.441, -0.6783, 1.773, -0.4174, 0.003977, 1.606, 1.117, 1.232, 1.479, 1.765, 0.003977, 2.243, 1.123, -0.2132, 0.003977, -0.6799, 0.003978, -1.229, 1.441, -0.6783, 1.677, 0.4433, 1.597, 0.2024, 2.069, -0.04332, 2.21, 0.3517, 1.409, 1.043, 1.602, 0.8195, 2.125, 1.057, 1.855, 1.458, 1.597, 0.2024, 1.394, -0.03305, 1.773, -0.4174, 2.069, -0.04332])
me_cube_005.materials.append(mat_material)
me_cube_005.use_remesh_preserve_volume = False
me_cube_005.use_remesh_preserve_attributes = False
me_cube_005.use_mirror_vertex_groups = False
me_cube_005.update()
me_cube_004 = bpy.data.meshes.new('Cube.004')
me_cube_004.from_pydata([(-1.0, -1.0, -1.0), (-1.0, 1.0, -1.0), (3.0, 1.0, -1.0), (3.0, -1.0, -1.0), (-1.0, -1.0, 1.0), (-1.0, 1.0, 1.0), (-1.0, -1.0, -3.0), (-1.0, 1.0, -3.0), (3.0, -1.0, -3.0), (3.0, 1.0, -3.0)], [], [(0, 1, 7, 6), (0, 4, 5, 1), (1, 5, 2), (2, 5, 4, 3), (3, 4, 0), (6, 7, 9, 8), (2, 3, 8, 9), (1, 2, 9, 7), (3, 0, 6, 8)])
me_cube_004.materials.append(mat_material)
me_cube_004.use_remesh_preserve_volume = False
me_cube_004.use_remesh_preserve_attributes = False
me_cube_004.use_mirror_vertex_groups = False
me_cube_004.update()
me_cube_003 = bpy.data.meshes.new('Cube.003')
me_cube_003.from_pydata([(3.0, 1.0, -1.0), (3.0, -1.0, -1.0), (-1.0, -1.0, -1.0), (-1.0, 1.0, -1.0), (3.0, 1.0, 1.0), (3.0, -1.0, 1.0), (3.0, 1.0, -3.0), (3.0, -1.0, -3.0), (-1.0, 1.0, -3.0), (-1.0, -1.0, -3.0)], [], [(0, 1, 7, 6), (0, 4, 5, 1), (1, 5, 2), (2, 5, 4, 3), (3, 4, 0), (6, 7, 9, 8), (2, 3, 8, 9), (1, 2, 9, 7), (3, 0, 6, 8)])
me_cube_003.materials.append(mat_material)
me_cube_003.use_remesh_preserve_volume = False
me_cube_003.use_remesh_preserve_attributes = False
me_cube_003.use_mirror_vertex_groups = False
me_cube_003.update()
me_cube_002 = bpy.data.meshes.new('Cube.002')
me_cube_002.from_pydata([(-1.0, -1.0, -1.0), (-1.0, 1.0, -1.0), (1.0, 1.0, -1.0), (1.0, -1.0, -1.0), (-1.0, -1.0, 1.0), (-1.0, 1.0, 1.0)], [], [(0, 1, 2, 3), (0, 4, 5, 1), (1, 5, 2), (2, 5, 4, 3), (3, 4, 0)])
me_cube_002.materials.append(mat_material)
me_cube_002.use_remesh_preserve_volume = False
me_cube_002.use_remesh_preserve_attributes = False
me_cube_002.use_mirror_vertex_groups = False
me_cube_002.update()
me_cube_001 = bpy.data.meshes.new('Cube.001')
me_cube_001.from_pydata([(1.0, 1.0, -1.0), (1.0, -1.0, -1.0), (-1.0, -1.0, -1.0), (-1.0, 1.0, -1.0), (1.0, 1.0, 1.0), (1.0, -1.0, 1.0)], [], [(0, 1, 2, 3), (0, 4, 5, 1), (1, 5, 2), (2, 5, 4, 3), (3, 4, 0)])
me_cube_001.materials.append(mat_material)
me_cube_001.use_remesh_preserve_volume = False
me_cube_001.use_remesh_preserve_attributes = False
me_cube_001.use_mirror_vertex_groups = False
me_cube_001.update()
me_cube = bpy.data.meshes.new('Cube')
me_cube.from_pydata([(1.0, 1.0, -1.0), (1.0, -1.0, -1.0), (-1.0, -1.0, -1.0), (-1.0, 1.0, -1.0), (1.0, 1.0, 1.0), (1.0, -1.0, 1.0), (-1.0, -1.0, 1.0), (-1.0, 1.0, 1.0)], [], [(0, 1, 2, 3), (4, 7, 6, 5), (0, 4, 5, 1), (1, 5, 6, 2), (2, 6, 7, 3), (4, 0, 3, 7)])
me_cube.materials.append(mat_material)
me_cube.use_remesh_preserve_volume = False
me_cube.use_remesh_preserve_attributes = False
me_cube.use_mirror_vertex_groups = False
me_cube.update()

# ---- objects
ob_plane_002 = bpy.data.objects.new('Plane.002', me_plane_002)
ob_plane_001 = bpy.data.objects.new('Plane.001', me_plane_001)
ob_plane = bpy.data.objects.new('Plane', me_plane)
ob_cube_009 = bpy.data.objects.new('Cube.009', me_cube_009)
ob_cube_008 = bpy.data.objects.new('Cube.008', me_cube_008)
ob_icosphere = bpy.data.objects.new('Icosphere', me_icosphere)
ob_cube_007 = bpy.data.objects.new('Cube.007', me_cube_007)
ob_cube_006 = bpy.data.objects.new('Cube.006', me_cube_006)
ob_cube_005 = bpy.data.objects.new('Cube.005', me_cube_005)
ob_cube_004 = bpy.data.objects.new('Cube.004', me_cube_004)
ob_cube_003 = bpy.data.objects.new('Cube.003', me_cube_003)
ob_cube_002 = bpy.data.objects.new('Cube.002', me_cube_002)
ob_cube_001 = bpy.data.objects.new('Cube.001', me_cube_001)
ob_cube = bpy.data.objects.new('Cube', me_cube)
ob_lamp = bpy.data.objects.new('Lamp', light_lamp)
ob_camera = bpy.data.objects.new('Camera', cam_camera)

# ---- transforms, parenting, visibility, modifiers, constraints
ob_plane_002.location = (0.0, 0.0, 0.0)
ob_plane_002.scale = (1.072, 1.0, 3.223)
ob_plane_002.hide_viewport = True
ob_plane_002.lineart.crease_threshold = 0.0
ob_plane_001.location = (0.0, 0.0, 0.0)
ob_plane_001.scale = (1.072, 1.0, 3.223)
ob_plane_001.hide_viewport = True
ob_plane_001.lineart.crease_threshold = 0.0
ob_plane.location = (0.0, 0.0, 0.0)
ob_plane.scale = (1.072, 1.0, 3.223)
ob_plane.lineart.crease_threshold = 0.0
ob_cube_009.location = (0.0, 0.0, -1.0)
ob_cube_009.scale = (1.0, 1.0, 1.0)
ob_cube_009.lock_rotations_4d = False
ob_cube_009.empty_display_type = 'ARROWS'
ob_cube_009.hide_viewport = True
ob_cube_009.lineart.crease_threshold = 0.0
ob_cube_008.location = (0.0, 0.0, -1.0)
ob_cube_008.scale = (1.0, 1.0, 1.0)
ob_cube_008.lock_rotations_4d = False
ob_cube_008.empty_display_type = 'ARROWS'
ob_cube_008.hide_viewport = True
ob_cube_008.lineart.crease_threshold = 0.0
ob_icosphere.location = (0.0, 0.0, 0.0)
ob_icosphere.scale = (0.9472, 0.9009, 0.9009)
ob_icosphere.lineart.crease_threshold = 0.0
ob_cube_007.location = (-1.0, 0.0, -1.0)
ob_cube_007.scale = (1.0, 1.0, 1.0)
ob_cube_007.lock_rotations_4d = False
ob_cube_007.empty_display_type = 'ARROWS'
ob_cube_007.hide_viewport = True
ob_cube_007.lineart.crease_threshold = 0.0
ob_cube_006.location = (0.0, 0.0, -1.0)
ob_cube_006.scale = (1.0, 1.0, 1.0)
ob_cube_006.lock_rotations_4d = False
ob_cube_006.empty_display_type = 'ARROWS'
ob_cube_006.hide_viewport = True
ob_cube_006.lineart.crease_threshold = 0.0
ob_cube_005.location = (1.0, 0.0, -1.0)
ob_cube_005.scale = (1.0, 1.0, 1.0)
ob_cube_005.lock_rotations_4d = False
ob_cube_005.empty_display_type = 'ARROWS'
ob_cube_005.hide_viewport = True
ob_cube_005.lineart.crease_threshold = 0.0
ob_cube_004.location = (0.0, 0.0, -1.0)
ob_cube_004.scale = (1.0, 1.0, 1.0)
ob_cube_004.lock_rotations_4d = False
ob_cube_004.empty_display_type = 'ARROWS'
ob_cube_004.hide_viewport = True
ob_cube_004.lineart.crease_threshold = 0.0
ob_cube_003.location = (0.0, 0.0, -1.0)
ob_cube_003.scale = (1.0, 1.0, 1.0)
ob_cube_003.lock_rotations_4d = False
ob_cube_003.empty_display_type = 'ARROWS'
ob_cube_003.hide_viewport = True
ob_cube_003.lineart.crease_threshold = 0.0
ob_cube_002.location = (0.0, 0.0, -1.0)
ob_cube_002.scale = (1.0, 1.0, 1.0)
ob_cube_002.lock_rotations_4d = False
ob_cube_002.empty_display_type = 'ARROWS'
ob_cube_002.hide_viewport = True
ob_cube_002.lineart.crease_threshold = 0.0
ob_cube_001.location = (0.0, 0.0, -1.0)
ob_cube_001.scale = (1.0, 1.0, 1.0)
ob_cube_001.lock_rotations_4d = False
ob_cube_001.empty_display_type = 'ARROWS'
ob_cube_001.hide_viewport = True
ob_cube_001.lineart.crease_threshold = 0.0
ob_cube.location = (0.0, 0.0, -1.0)
ob_cube.scale = (1.0, 1.0, 1.0)
ob_cube.lock_rotations_4d = False
ob_cube.empty_display_type = 'ARROWS'
ob_cube.hide_viewport = True
ob_cube.lineart.crease_threshold = 0.0
ob_lamp.location = (5.853, -3.251, 4.519)
ob_lamp.rotation_euler = (0.7572, -0.7168, 1.812)
ob_lamp.lock_rotations_4d = False
ob_lamp.empty_display_type = 'ARROWS'
ob_lamp.color = (0.0, 0.0, 0.0, 0.0)
ob_lamp.lineart.crease_threshold = 0.0
ob_camera.location = (7.481, -6.508, 5.344)
ob_camera.rotation_euler = (1.109, 0.0, 0.8149)
ob_camera.lock_rotations_4d = False
ob_camera.empty_display_type = 'ARROWS'
ob_camera.color = (0.0, 0.0, 0.0, 0.0)
ob_camera.display_type = 'WIRE'
ob_camera.lineart.crease_threshold = 0.0

# ---- collection membership
col_collection_1.objects.link(ob_plane_002)
col_collection_1.objects.link(ob_plane_001)
col_collection_1.objects.link(ob_plane)
col_collection_1.objects.link(ob_cube_009)
col_collection_1.objects.link(ob_cube_008)
col_collection_1.objects.link(ob_icosphere)
col_collection_1.objects.link(ob_cube_007)
col_collection_1.objects.link(ob_cube_006)
col_collection_1.objects.link(ob_cube_005)
col_collection_1.objects.link(ob_cube_004)
col_collection_1.objects.link(ob_cube_003)
col_collection_1.objects.link(ob_cube_002)
col_collection_1.objects.link(ob_cube_001)
col_collection_1.objects.link(ob_cube)
col_collection_1.objects.link(ob_lamp)
col_collection_1.objects.link(ob_camera)

# ---- scene / render settings (as saved in the file)
scene.camera = ob_camera
scene.frame_start = 1; scene.frame_end = 250; scene.frame_set(1)
scene.render.engine = 'BLENDER_EEVEE_NEXT'
scene.render.resolution_percentage = 50
scene.render.dither_intensity = 0.0
scene.cycles.use_denoising = False
scene.cycles.samples = 128
scene.cycles.sampling_pattern = 'TABULATED_SOBOL'
scene.cycles.light_sampling_threshold = 0.0
scene.cycles.use_adaptive_sampling = False
scene.cycles.use_light_tree = False
scene.cycles.blur_glossy = 0.0
scene.cycles.sample_clamp_indirect = 0.0
scene.view_settings.view_transform = 'Standard'
bpy.context.view_layer.update()
